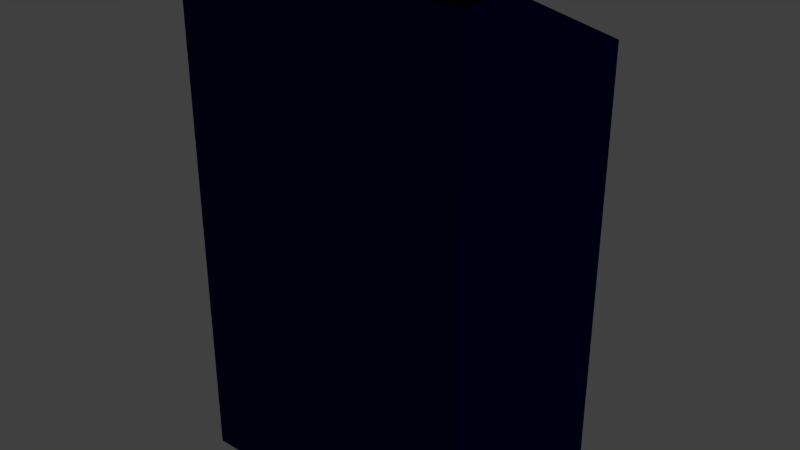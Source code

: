 # Source: felt-lectern.blend  (saved by Blender 2.80.41; exported with 4.5.12 LTS)
import bpy
from mathutils import Matrix  # noqa: F401  (used for matrix-valued properties, if any)

bpy.ops.wm.read_factory_settings(use_empty=True)
scene = bpy.context.scene
scene.name = 'Scene'

# ---- collections
col_collection_1 = bpy.data.collections.new('Collection 1'); scene.collection.children.link(col_collection_1)

# ---- materials (node trees are filled in below, after node groups)
mat_black = bpy.data.materials.new('Black')
mat_black.alpha_threshold = 0.0
mat_black.use_transparent_shadow = False
mat_black.diffuse_color = (0.0, 0.0, 0.0, 1.0)
mat_black.roughness = 0.5
mat_black.line_color = (0.0, 0.0, 0.0, 1.0)
mat_blue = bpy.data.materials.new('Blue')
mat_blue.alpha_threshold = 0.0
mat_blue.use_transparent_shadow = False
mat_blue.diffuse_color = (0.0, 0.0007037, 0.01002, 1.0)
mat_blue.roughness = 0.5
mat_blue.line_color = (0.0, 0.0, 0.0, 1.0)
mat_material = bpy.data.materials.new('Material')
mat_material.alpha_threshold = 0.0
mat_material.use_transparent_shadow = False
mat_material.diffuse_color = (0.0, 0.000516, 0.00637, 1.0)
mat_material.roughness = 0.5
mat_material.line_color = (0.0, 0.0, 0.0, 1.0)

# ---- material node trees

# ---- world
world_world = bpy.data.worlds.new('World'); scene.world = world_world
world_world.color = (0.05088, 0.05088, 0.05088)
world_world.use_sun_shadow = False
world_world.sun_shadow_jitter_overblur = 0.0
world_world.cycles.sampling_method = 'NONE'
world_world.cycles.sample_map_resolution = 256

# ---- meshes
me_cube_006 = bpy.data.meshes.new('Cube.006')
me_cube_006.from_pydata([(1.0, 1.0, -1.0), (1.0, -1.0, -1.0), (-1.0, -1.0, -1.0), (-1.0, 1.0, -1.0), (1.0, 1.0, 1.0), (1.0, -1.0, 1.0), (-1.0, -1.0, 1.0), (-1.0, 1.0, 1.0)], [], [(0, 1, 2, 3), (4, 7, 6, 5), (4, 0, 3, 7)])
me_cube_006.materials.append(mat_black)
me_cube_006.use_remesh_preserve_volume = False
me_cube_006.use_remesh_preserve_attributes = False
me_cube_006.use_mirror_vertex_groups = False
me_cube_006.update()
me_cube_005 = bpy.data.meshes.new('Cube.005')
me_cube_005.from_pydata([(-138.0, 0.9935, -1.0), (-138.0, -1.007, -1.0), (-140.0, -1.007, -1.0), (-140.0, 0.9935, -1.0), (-138.0, 0.9935, 0.7041), (-138.0, -1.007, 1.0), (-140.0, -1.007, 1.0), (-140.0, 0.9935, 0.7041), (-138.0, -0.5011, 1.0), (-140.0, -0.5011, 1.0), (1.0, 1.0, -1.0), (1.0, -1.0, -1.0), (-1.0, -1.0, -1.0), (-1.0, 1.0, -1.0), (1.0, 1.0, 0.7041), (1.0, -1.0, 1.0), (-1.0, -1.0, 1.0), (-1.0, 1.0, 0.7041), (1.0, -0.4945, 1.0), (-1.0, -0.4945, 1.0), (0.757, -0.9681, -1.0), (-0.02626, -1.007, -1.0), (-140.0, -1.007, -1.0), (-139.2, -0.9681, -1.0), (0.7571, -0.9681, 1.0), (-0.02631, -1.007, 1.0), (-140.0, -1.007, 1.0), (-139.2, -0.9681, 1.0)], [], [(8, 9, 6, 5), (0, 4, 8, 5, 1), (2, 6, 9, 7, 3), (4, 0, 3, 7), (4, 7, 9, 8), (18, 19, 16, 15), (10, 14, 18, 15, 11), (12, 16, 19, 17, 13), (14, 10, 13, 17), (14, 17, 19, 18), (24, 27, 26, 25), (20, 24, 25, 21), (21, 25, 26, 22), (22, 26, 27, 23), (24, 20, 23, 27)])
me_cube_005.polygons.foreach_set('material_index', [0, 0, 1, 0, 0, 0, 1, 0, 0, 0, 0, 2, 2, 2, 0])
_uv = me_cube_005.uv_layers.new(name='UVMap')
_uv.uv.foreach_set('vector', [0.0, 0.0, 1.0, 0.0, 1.0, 1.0, 0.0, 1.0, 0.5, 1.0, 0.9755, 0.6545, 0.7939, 0.09549, 0.2061, 0.09549, 0.02447, 0.6545, 1.192e-07, 1.0, 0.0, 2.676e-05, 0.2527, 0.0, 1.0, 0.148, 1.0, 1.0, 0.0, 0.0, 1.0, 0.0, 1.0, 1.0, 0.0, 1.0, 0.0, 0.0, 1.0, 0.0, 1.0, 1.0, 0.0, 1.0, 0.0, 0.0, 1.0, 0.0, 1.0, 1.0, 0.0, 1.0, 1.0, 0.0, 1.0, 0.852, 0.2527, 1.0, 2.086e-07, 1.0, 0.0, 5.066e-07, 0.5, 1.0, 0.9755, 0.6545, 0.7939, 0.09549, 0.2061, 0.09549, 0.02447, 0.6545, 0.0, 0.0, 1.0, 0.0, 1.0, 1.0, 0.0, 1.0, 0.0, 0.0, 1.0, 0.0, 1.0, 1.0, 0.0, 1.0, 0.0, 0.0, 1.0, 0.0, 1.0, 1.0, 0.0, 1.0, 0.0, 0.0, 1.0, 0.0, 1.0, 1.0, 0.0, 1.0, 1.0, 1.0, 5.364e-06, 1.0, 0.0, 0.0, 1.0, 2.18e-07, 0.0, 0.0, 1.0, 0.0, 1.0, 1.0, 0.0, 1.0, 0.0, 0.0, 1.0, 0.0, 1.0, 1.0, 0.0, 1.0])
me_cube_005.materials.append(mat_black)
me_cube_005.materials.append(mat_blue)
me_cube_005.materials.append(mat_material)
me_cube_005.use_remesh_preserve_volume = False
me_cube_005.use_remesh_preserve_attributes = False
me_cube_005.use_mirror_vertex_groups = False
me_cube_005.update()
me_cube_004 = bpy.data.meshes.new('Cube.004')
me_cube_004.from_pydata([(1.0, 1.0, -1.0), (1.0, -1.0, -1.0), (-1.0, -1.0, -1.0), (-1.0, 1.0, -1.0), (1.0, 1.0, 1.0), (1.0, -1.0, 1.0), (-1.0, -1.0, 1.0), (-1.0, 1.0, 1.0)], [], [(0, 1, 2, 3), (4, 7, 6, 5), (4, 0, 3, 7)])
me_cube_004.materials.append(mat_black)
me_cube_004.use_remesh_preserve_volume = False
me_cube_004.use_remesh_preserve_attributes = False
me_cube_004.use_mirror_vertex_groups = False
me_cube_004.update()
me_cube_002 = bpy.data.meshes.new('Cube.002')
me_cube_002.from_pydata([(1.0, 1.0, -1.0), (1.0, -1.0, -1.0), (-1.0, -1.0, -1.0), (-1.0, 1.0, -1.0), (1.0, 1.0, 1.0), (1.0, -1.0, 1.0), (-1.0, -1.0, 1.0), (-1.0, 1.0, 1.0)], [], [(0, 1, 2, 3), (4, 7, 6, 5), (4, 0, 3, 7)])
me_cube_002.materials.append(mat_black)
me_cube_002.use_remesh_preserve_volume = False
me_cube_002.use_remesh_preserve_attributes = False
me_cube_002.use_mirror_vertex_groups = False
me_cube_002.update()

# ---- objects
ob_felt_panel_front_001 = bpy.data.objects.new('Felt Panel front.001', me_cube_006)
ob_felt_panel_front_006 = bpy.data.objects.new('Felt Panel front.006', me_cube_005)
ob_felt_panel_front_004 = bpy.data.objects.new('Felt Panel front.004', me_cube_004)
ob_felt_panel_front_002 = bpy.data.objects.new('Felt Panel front.002', me_cube_002)

# ---- transforms, parenting, visibility, modifiers, constraints
ob_felt_panel_front_001.location = (-0.356, 1.455, 2.294)
ob_felt_panel_front_001.scale = (0.3379, 0.2497, 0.004897)
ob_felt_panel_front_001.lock_rotations_4d = False
ob_felt_panel_front_001.empty_display_type = 'ARROWS'
ob_felt_panel_front_001.lineart.crease_threshold = 0.0
ob_felt_panel_front_006.location = (-0.01313, 1.452, 1.942)
ob_felt_panel_front_006.scale = (0.004897, 0.2546, 0.5974)
ob_felt_panel_front_006.lock_rotations_4d = False
ob_felt_panel_front_006.empty_display_type = 'ARROWS'
ob_felt_panel_front_006.lineart.crease_threshold = 0.0
ob_felt_panel_front_004.location = (-0.356, 1.261, 2.533)
ob_felt_panel_front_004.scale = (0.3379, 0.06366, 0.004897)
ob_felt_panel_front_004.lock_rotations_4d = False
ob_felt_panel_front_004.empty_display_type = 'ARROWS'
ob_felt_panel_front_004.lineart.crease_threshold = 0.0
ob_felt_panel_front_002.location = (-0.356, 1.455, 1.808)
ob_felt_panel_front_002.scale = (0.3379, 0.2497, 0.004897)
ob_felt_panel_front_002.lock_rotations_4d = False
ob_felt_panel_front_002.empty_display_type = 'ARROWS'
ob_felt_panel_front_002.lineart.crease_threshold = 0.0

# ---- collection membership
col_collection_1.objects.link(ob_felt_panel_front_001)
col_collection_1.objects.link(ob_felt_panel_front_006)
col_collection_1.objects.link(ob_felt_panel_front_004)
col_collection_1.objects.link(ob_felt_panel_front_002)

# ---- scene / render settings (as saved in the file)
scene.frame_start = 1; scene.frame_end = 250; scene.frame_set(0)
scene.render.engine = 'BLENDER_EEVEE_NEXT'
scene.render.resolution_percentage = 50
scene.render.dither_intensity = 0.0
scene.cycles.use_denoising = False
scene.cycles.samples = 10
scene.cycles.sampling_pattern = 'TABULATED_SOBOL'
scene.cycles.light_sampling_threshold = 0.0
scene.cycles.use_adaptive_sampling = False
scene.cycles.use_light_tree = False
scene.cycles.blur_glossy = 0.0
scene.cycles.pixel_filter_type = 'GAUSSIAN'
scene.cycles.sample_clamp_indirect = 0.0
scene.view_settings.view_transform = 'Standard'
bpy.context.view_layer.update()

# ---- added for rendering (the .blend has no active camera and no usable light): camera, sun
cam_auto = bpy.data.cameras.new('AutoCamera')
cam_auto.lens = 50.0
cam_auto.sensor_width = 36.0
cam_auto.clip_end = 1000.0
ob_auto_camera = bpy.data.objects.new('AutoCamera', cam_auto)
scene.collection.objects.link(ob_auto_camera)
ob_auto_camera.location = (1.00803, -0.182991, 3.03147)
ob_auto_camera.rotation_euler = (1.09748, -7.21219e-08, 0.694738)
scene.camera = ob_auto_camera
light_auto_sun = bpy.data.lights.new('AutoSun', 'SUN')
light_auto_sun.energy = 3.0
light_auto_sun.angle = 0.0523599
ob_auto_sun = bpy.data.objects.new('AutoSun', light_auto_sun)
scene.collection.objects.link(ob_auto_sun)
ob_auto_sun.rotation_euler = (0.872665, 0.174533, 0.523599)
bpy.context.view_layer.update()
